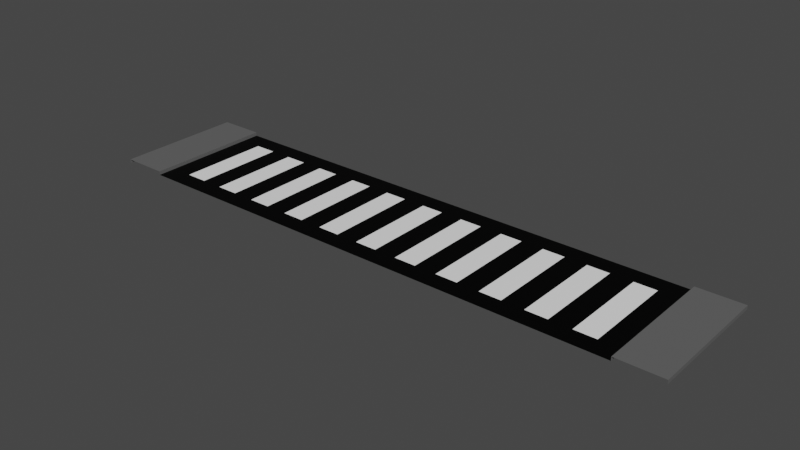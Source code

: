 # Source: junction_01.blend  (saved by Blender 2.80.75; exported with 4.5.12 LTS)
import bpy
from mathutils import Matrix  # noqa: F401  (used for matrix-valued properties, if any)

bpy.ops.wm.read_factory_settings(use_empty=True)
scene = bpy.context.scene
scene.name = 'Scene'

# ---- collections
col_collection = bpy.data.collections.new('Collection'); scene.collection.children.link(col_collection)

# ---- images (referenced by path relative to the original .blend; pixels are not part of the script)
import os
ASSET_DIR = os.environ.get("B2B_ASSET_DIR", "")  # directory of the original .blend (textures are referenced by path, not embedded)
HERE = os.path.dirname(os.path.abspath(__file__))  # packed textures are extracted next to this script under _unpacked/

def load_image(name, relpath, width, height, colorspace="sRGB"):
    """Load a texture the original file referenced (path relative to the .blend, or extracted next to this script)."""
    p = next((c for c in (os.path.join(HERE, relpath), os.path.join(ASSET_DIR, relpath)) if relpath and os.path.exists(c)), "")
    if p:
        img = bpy.data.images.load(p, check_existing=True)
        img.name = name
    else:  # same state as the original file: an image datablock whose file is absent (Cycles renders it pink)
        img = bpy.data.images.new(name, width, height)
        img.source = "FILE"
        img.filepath = "//" + (relpath or name)
    img.colorspace_settings.name = colorspace
    return img
img_road = load_image('Road', 'road_junction_01.png', 1024, 1024, 'sRGB')

# ---- materials (node trees are filled in below, after node groups)
mat_material_001 = bpy.data.materials.new('Material.001')
mat_material_002 = bpy.data.materials.new('Material.002')
mat_material_003 = bpy.data.materials.new('Material.003')

# ---- material node trees
mat_material_001.use_nodes = True; mat_material_001.node_tree.nodes.clear()
_N = mat_material_001.node_tree.nodes; _L = mat_material_001.node_tree.links
n0 = _N.new('ShaderNodeOutputMaterial'); n0.name = 'Material Output'; n0.location = (300, 300)
n1 = _N.new('ShaderNodeBsdfPrincipled'); n1.name = 'Principled BSDF'; n1.location = (10, 300)
n1.distribution = 'GGX'
n1.subsurface_method = 'BURLEY'
n1.inputs[0].default_value = (1.0, 1.0, 1.0, 1.0)
n1.inputs[3].default_value = 1.45
n1.inputs[27].default_value = (0.0, 0.0, 0.0, 1.0)
n1.inputs[28].default_value = 1.0
n2 = _N.new('ShaderNodeTexImage'); n2.name = 'Image Texture'; n2.location = (-4, 597)
n2.image = img_road
_L.new(n1.outputs[0], n0.inputs[0])
n0.is_active_output = True
mat_material_002.use_nodes = True; mat_material_002.node_tree.nodes.clear()
_N = mat_material_002.node_tree.nodes; _L = mat_material_002.node_tree.links
n0 = _N.new('ShaderNodeOutputMaterial'); n0.name = 'Material Output'; n0.location = (300, 300)
n1 = _N.new('ShaderNodeBsdfPrincipled'); n1.name = 'Principled BSDF'; n1.location = (10, 300)
n1.distribution = 'GGX'
n1.subsurface_method = 'BURLEY'
n1.inputs[0].default_value = (0.0, 0.0, 0.0, 1.0)
n1.inputs[3].default_value = 1.45
n1.inputs[13].default_value = 0.1261
n1.inputs[27].default_value = (0.0, 0.0, 0.0, 1.0)
n1.inputs[28].default_value = 1.0
n2 = _N.new('ShaderNodeTexImage'); n2.name = 'Image Texture'; n2.location = (24, 586)
n2.image = img_road
_L.new(n1.outputs[0], n0.inputs[0])
n0.is_active_output = True
mat_material_003.use_nodes = True; mat_material_003.node_tree.nodes.clear()
_N = mat_material_003.node_tree.nodes; _L = mat_material_003.node_tree.links
n0 = _N.new('ShaderNodeOutputMaterial'); n0.name = 'Material Output'; n0.location = (300, 300)
n1 = _N.new('ShaderNodeBsdfPrincipled'); n1.name = 'Principled BSDF'; n1.location = (10, 300)
n1.distribution = 'GGX'
n1.subsurface_method = 'BURLEY'
n1.inputs[0].default_value = (0.1193, 0.1193, 0.1193, 1.0)
n1.inputs[3].default_value = 1.45
n1.inputs[27].default_value = (0.0, 0.0, 0.0, 1.0)
n1.inputs[28].default_value = 1.0
n2 = _N.new('ShaderNodeTexImage'); n2.name = 'Image Texture'; n2.location = (20, 595)
n2.image = img_road
_L.new(n1.outputs[0], n0.inputs[0])
n0.is_active_output = True

# ---- world
world_world = bpy.data.worlds.new('World'); scene.world = world_world
world_world.use_nodes = True; world_world.node_tree.nodes.clear()
_N = world_world.node_tree.nodes; _L = world_world.node_tree.links
n0 = _N.new('ShaderNodeOutputWorld'); n0.name = 'World Output'; n0.location = (300, 300)
n1 = _N.new('ShaderNodeBackground'); n1.name = 'Background'; n1.location = (10, 300)
n1.inputs[0].default_value = (0.05088, 0.05088, 0.05088, 1.0)
_L.new(n1.outputs[0], n0.inputs[0])
n0.is_active_output = True
world_world.color = (0.05088, 0.05088, 0.05088)
world_world.use_sun_shadow = False
world_world.sun_shadow_jitter_overblur = 0.0

# ---- meshes
me_plane = bpy.data.meshes.new('Plane')
me_plane.from_pydata([(-8.0, 3.5, -1.863e-09), (-8.0, 3.5, 0.1), (-6.781, -1.192e-07, -1.863e-09), (-6.781, -1.192e-07, 0.1), (-8.0, -1.192e-07, 0.1), (-8.0, -1.192e-07, -1.863e-09), (-6.781, 0.5, -1.863e-09), (-6.781, 0.5, 0.1), (-8.0, 0.5, 0.1), (-8.0, 0.5, -1.863e-09), (-6.781, 3.5, 0.1), (-6.781, 3.5, -1.863e-09), (6.781, -1.192e-07, -1.863e-09), (6.781, -1.192e-07, 0.1), (8.0, -1.192e-07, 0.1), (8.0, -1.192e-07, -1.863e-09), (6.781, 0.5, -1.863e-09), (6.781, 0.5, 0.1), (8.0, 0.5, 0.1), (8.0, 0.5, -1.863e-09), (6.781, 3.5, -1.863e-09), (6.781, 3.5, 0.1), (8.0, 3.5, 0.1), (8.0, 3.5, -1.863e-09), (6.781, 3.0, 0.1), (6.781, 3.0, -1.863e-09), (-6.781, 3.0, -1.863e-09), (-6.781, 3.0, 0.1), (8.0, 3.0, -1.863e-09), (8.0, 3.0, 0.1), (-8.0, 3.0, 0.1), (-8.0, 3.0, -1.863e-09), (-6.191, 0.5, -1.863e-09), (-5.601, 0.5, -1.863e-09), (-5.012, 0.5, -1.863e-09), (-4.422, 0.5, -1.863e-09), (-3.833, 0.5, -1.863e-09), (-3.243, 0.5, -1.863e-09), (-2.653, 0.5, -1.863e-09), (-2.064, 0.5, -1.863e-09), (-1.474, 0.5, -1.863e-09), (-0.8844, 0.5, -1.863e-09), (-0.2948, 0.5, -1.863e-09), (0.2948, 0.5, -1.863e-09), (0.8844, 0.5, -1.863e-09), (1.474, 0.5, -1.863e-09), (2.064, 0.5, -1.863e-09), (2.653, 0.5, -1.863e-09), (3.243, 0.5, -1.863e-09), (3.833, 0.5, -1.863e-09), (4.422, 0.5, -1.863e-09), (5.012, 0.5, -1.863e-09), (5.601, 0.5, -1.863e-09), (6.191, 0.5, -1.863e-09), (6.191, 3.0, -1.863e-09), (5.601, 3.0, -1.863e-09), (5.012, 3.0, -1.863e-09), (4.422, 3.0, -1.863e-09), (3.833, 3.0, -1.863e-09), (3.243, 3.0, -1.863e-09), (2.653, 3.0, -1.863e-09), (2.064, 3.0, -1.863e-09), (1.474, 3.0, -1.863e-09), (0.8844, 3.0, -1.863e-09), (0.2948, 3.0, -1.863e-09), (-0.2948, 3.0, -1.863e-09), (-0.8844, 3.0, -1.863e-09), (-1.474, 3.0, -1.863e-09), (-2.064, 3.0, -1.863e-09), (-2.653, 3.0, -1.863e-09), (-3.243, 3.0, -1.863e-09), (-3.833, 3.0, -1.863e-09), (-4.422, 3.0, -1.863e-09), (-5.012, 3.0, -1.863e-09), (-5.601, 3.0, -1.863e-09), (-6.191, 3.0, -1.863e-09), (0.0, -1.192e-07, -1.863e-09)], [], [(6, 7, 3, 2), (7, 8, 4, 3), (8, 9, 5, 4), (25, 24, 21, 20), (16, 12, 13, 17), (17, 13, 14, 18), (18, 14, 15, 19), (29, 28, 23, 22), (27, 26, 11, 10), (31, 30, 1, 0), (24, 29, 22, 21), (30, 27, 10, 1), (8, 7, 27, 30), (17, 18, 29, 24), (53, 16, 25, 54), (9, 8, 30, 31), (7, 6, 26, 27), (18, 19, 28, 29), (16, 17, 24, 25), (6, 32, 75, 26), (32, 33, 74, 75), (33, 34, 73, 74), (34, 35, 72, 73), (35, 36, 71, 72), (36, 37, 70, 71), (37, 38, 69, 70), (38, 39, 68, 69), (39, 40, 67, 68), (40, 41, 66, 67), (41, 42, 65, 66), (42, 43, 64, 65), (43, 44, 63, 64), (44, 45, 62, 63), (45, 46, 61, 62), (46, 47, 60, 61), (47, 48, 59, 60), (48, 49, 58, 59), (49, 50, 57, 58), (50, 51, 56, 57), (51, 52, 55, 56), (52, 53, 54, 55), (11, 26, 75, 74, 73, 72, 71, 70, 69, 68, 67, 66, 65, 64, 63, 62, 61, 60, 59, 58, 57, 56, 55, 54, 25, 20), (2, 76, 12, 16, 53, 52, 51, 50, 49, 48, 47, 46, 45, 44, 43, 42, 41, 40, 39, 38, 37, 36, 35, 34, 33, 32, 6)])
me_plane.polygons.foreach_set('material_index', [2, 2, 2, 2, 2, 2, 2, 2, 2, 2, 2, 2, 2, 2, 1, 2, 2, 2, 2, 1, 0, 1, 0, 1, 0, 1, 0, 1, 0, 1, 0, 1, 0, 1, 0, 1, 0, 1, 0, 1, 0, 1, 1])
_uv = me_plane.uv_layers.new(name='UVMap')
_uv.uv.foreach_set('vector', [0.8323, 0.9573, 0.8323, 0.9177, 0.751, 0.9177, 0.751, 0.9573, 0.749, 0.999, 0.749, 0.8343, 0.6677, 0.8343, 0.6677, 0.999, 0.8323, 0.874, 0.8323, 0.8343, 0.751, 0.8343, 0.751, 0.874, 0.499, 0.5843, 0.4593, 0.5843, 0.4593, 0.6657, 0.499, 0.6657, 0.3343, 0.6657, 0.4157, 0.6657, 0.4157, 0.626, 0.3343, 0.626, 0.3323, 0.1677, 0.251, 0.1677, 0.251, 0.3323, 0.3323, 0.3323, 0.3343, 0.624, 0.4157, 0.624, 0.4157, 0.5843, 0.3343, 0.5843, 0.874, 0.8343, 0.8343, 0.8343, 0.8343, 0.9157, 0.874, 0.9157, 0.8323, 0.9157, 0.8323, 0.876, 0.751, 0.876, 0.751, 0.9157, 0.4573, 0.5843, 0.4177, 0.5843, 0.4177, 0.6657, 0.4573, 0.6657, 0.3343, 0.5823, 0.499, 0.5823, 0.499, 0.501, 0.3343, 0.501, 0.249, 0.3323, 0.249, 0.1677, 0.1677, 0.1677, 0.1677, 0.3323, 0.3323, 0.499, 0.3323, 0.3343, 0.001001, 0.3343, 0.001001, 0.499, 0.1657, 0.001001, 0.001001, 0.001001, 0.001001, 0.3323, 0.1657, 0.3323, 0.6657, 0.749, 0.6657, 0.6677, 0.3343, 0.6677, 0.3343, 0.749, 0.9573, 0.3343, 0.9177, 0.3343, 0.9177, 0.6657, 0.9573, 0.6657, 0.999, 0.8323, 0.999, 0.7927, 0.6677, 0.7927, 0.6677, 0.8323, 0.9573, 0.001001, 0.9177, 0.001001, 0.9177, 0.3323, 0.9573, 0.3323, 0.999, 0.7907, 0.999, 0.751, 0.6677, 0.751, 0.6677, 0.7907, 0.8323, 0.3343, 0.751, 0.3343, 0.751, 0.6657, 0.8323, 0.6657, 0.3323, 0.9157, 0.3323, 0.8343, 0.001001, 0.8343, 0.001001, 0.9157, 0.749, 0.001001, 0.6677, 0.001001, 0.6677, 0.3323, 0.749, 0.3323, 0.3323, 0.999, 0.3323, 0.9177, 0.001001, 0.9177, 0.001001, 0.999, 0.9157, 0.001001, 0.8343, 0.001001, 0.8343, 0.3323, 0.9157, 0.3323, 0.6657, 0.999, 0.6657, 0.9177, 0.3343, 0.9177, 0.3343, 0.999, 0.9157, 0.3343, 0.8343, 0.3343, 0.8343, 0.6657, 0.9157, 0.6657, 0.999, 0.749, 0.999, 0.6677, 0.6677, 0.6677, 0.6677, 0.749, 0.8323, 0.001001, 0.751, 0.001001, 0.751, 0.3323, 0.8323, 0.3323, 0.6657, 0.8323, 0.6657, 0.751, 0.3343, 0.751, 0.3343, 0.8323, 0.749, 0.3343, 0.6677, 0.3343, 0.6677, 0.6657, 0.749, 0.6657, 0.3323, 0.8323, 0.3323, 0.751, 0.001001, 0.751, 0.001001, 0.8323, 0.6657, 0.3343, 0.5843, 0.3343, 0.5843, 0.6657, 0.6657, 0.6657, 0.3323, 0.6657, 0.3323, 0.5843, 0.001001, 0.5843, 0.001001, 0.6657, 0.5823, 0.3343, 0.501, 0.3343, 0.501, 0.6657, 0.5823, 0.6657, 0.3323, 0.5823, 0.3323, 0.501, 0.001001, 0.501, 0.001001, 0.5823, 0.6657, 0.001001, 0.5843, 0.001001, 0.5843, 0.3323, 0.6657, 0.3323, 0.3323, 0.749, 0.3323, 0.6677, 0.001001, 0.6677, 0.001001, 0.749, 0.499, 0.1677, 0.4177, 0.1677, 0.4177, 0.499, 0.499, 0.499, 0.499, 0.1657, 0.499, 0.08433, 0.1677, 0.08433, 0.1677, 0.1657, 0.5823, 0.001001, 0.501, 0.001001, 0.501, 0.3323, 0.5823, 0.3323, 0.499, 0.08233, 0.499, 0.001001, 0.1677, 0.001001, 0.1677, 0.08233, 0.4157, 0.1677, 0.4157, 0.499, 0.4121, 0.499, 0.4086, 0.499, 0.4051, 0.499, 0.4015, 0.499, 0.398, 0.499, 0.3944, 0.499, 0.3909, 0.499, 0.3874, 0.499, 0.3838, 0.499, 0.3803, 0.499, 0.3768, 0.499, 0.3732, 0.499, 0.3697, 0.499, 0.3662, 0.499, 0.3626, 0.499, 0.3591, 0.499, 0.3556, 0.499, 0.352, 0.499, 0.3485, 0.499, 0.3449, 0.499, 0.3414, 0.499, 0.3379, 0.499, 0.3343, 0.499, 0.3343, 0.1677, 0.6657, 0.9157, 0.5, 0.9157, 0.3343, 0.9157, 0.3343, 0.8343, 0.3487, 0.8343, 0.3631, 0.8343, 0.3776, 0.8343, 0.392, 0.8343, 0.4064, 0.8343, 0.4208, 0.8343, 0.4352, 0.8343, 0.4496, 0.8343, 0.464, 0.8343, 0.4784, 0.8343, 0.4928, 0.8343, 0.5072, 0.8343, 0.5216, 0.8343, 0.536, 0.8343, 0.5504, 0.8343, 0.5648, 0.8343, 0.5792, 0.8343, 0.5936, 0.8343, 0.608, 0.8343, 0.6224, 0.8343, 0.6369, 0.8343, 0.6513, 0.8343, 0.6657, 0.8343])
me_plane.materials.append(mat_material_001)
me_plane.materials.append(mat_material_002)
me_plane.materials.append(mat_material_003)
me_plane.use_remesh_preserve_volume = False
me_plane.use_remesh_preserve_attributes = False
me_plane.use_mirror_vertex_groups = False
me_plane.update()

# ---- objects
ob_plane = bpy.data.objects.new('Plane', me_plane)

# ---- transforms, parenting, visibility, modifiers, constraints
ob_plane.location = (0.0, 0.0, 0.0)
ob_plane.lineart.crease_threshold = 0.0

# ---- collection membership
col_collection.objects.link(ob_plane)

# ---- scene / render settings (as saved in the file)
scene.frame_start = 1; scene.frame_end = 10000; scene.frame_set(0)
scene.render.engine = 'CYCLES'
scene.render.image_settings.file_format = 'FFMPEG'
scene.render.image_settings.color_mode = 'RGB'
scene.render.image_settings.compression = 0
scene.render.fps = 3
scene.render.fps_base = 0.1
scene.cycles.use_denoising = False
scene.cycles.samples = 128
scene.cycles.sampling_pattern = 'TABULATED_SOBOL'
scene.cycles.use_adaptive_sampling = False
scene.cycles.use_light_tree = False
scene.view_settings.look = 'High Contrast'
scene.view_settings.view_transform = 'Filmic'
bpy.context.view_layer.update()

# ---- added for rendering (the .blend has no active camera and no usable light): camera, sun
cam_auto = bpy.data.cameras.new('AutoCamera')
cam_auto.lens = 50.0
cam_auto.sensor_width = 36.0
cam_auto.clip_end = 1000.0
ob_auto_camera = bpy.data.objects.new('AutoCamera', cam_auto)
scene.collection.objects.link(ob_auto_camera)
ob_auto_camera.location = (15.1536, -16.4344, 12.1729)
ob_auto_camera.rotation_euler = (1.09748, -7.21219e-08, 0.694738)
scene.camera = ob_auto_camera
light_auto_sun = bpy.data.lights.new('AutoSun', 'SUN')
light_auto_sun.energy = 3.0
light_auto_sun.angle = 0.0523599
ob_auto_sun = bpy.data.objects.new('AutoSun', light_auto_sun)
scene.collection.objects.link(ob_auto_sun)
ob_auto_sun.rotation_euler = (0.872665, 0.174533, 0.523599)
bpy.context.view_layer.update()
